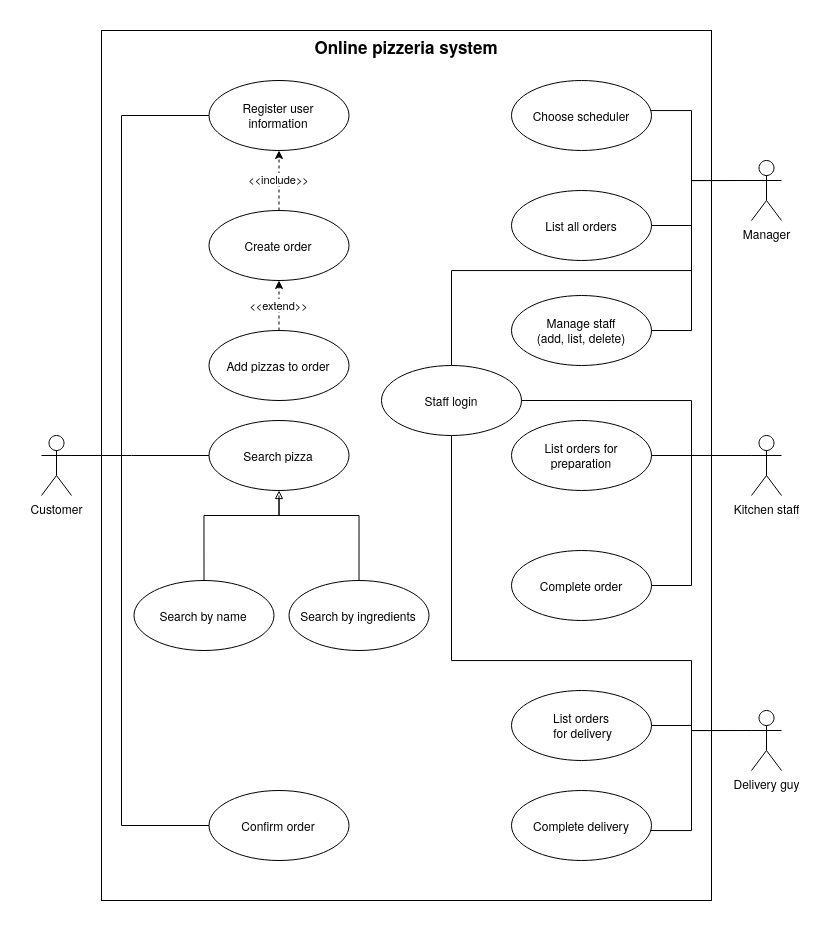

The diagram above was exported from draw.io. Its source (the exported page's mxGraphModel, read from the mxfile embedded in the PNG):
<mxGraphModel dx="1614" dy="913" grid="1" gridSize="10" guides="1" tooltips="1" connect="1" arrows="1" fold="1" page="1" pageScale="1" pageWidth="827" pageHeight="1169" math="0" shadow="0">
  <root>
    <mxCell id="0" />
    <mxCell id="1" parent="0" />
    <mxCell id="u5JNaPxbQr_qkp-q4bFp-19" value="Online pizzeria system" style="rounded=0;whiteSpace=wrap;html=1;labelBackgroundColor=none;fillColor=none;fontColor=#000000;align=center;verticalAlign=top;fontStyle=1;fontSize=17;" parent="1" vertex="1">
      <mxGeometry x="-160" y="40" width="610" height="870" as="geometry" />
    </mxCell>
    <mxCell id="fol6Z6vqzw-6PWSnB6wt-17" style="edgeStyle=orthogonalEdgeStyle;rounded=0;orthogonalLoop=1;jettySize=auto;html=1;exitX=1;exitY=0.3333333333333333;exitDx=0;exitDy=0;exitPerimeter=0;entryX=0;entryY=0.5;entryDx=0;entryDy=0;endArrow=none;endFill=0;" parent="1" source="fol6Z6vqzw-6PWSnB6wt-2" target="Oxg68kO72nzjk2YUoSc2-13" edge="1">
      <mxGeometry relative="1" as="geometry">
        <Array as="points">
          <mxPoint x="-140" y="465" />
          <mxPoint x="-140" y="125" />
        </Array>
      </mxGeometry>
    </mxCell>
    <mxCell id="fol6Z6vqzw-6PWSnB6wt-19" style="edgeStyle=orthogonalEdgeStyle;rounded=0;orthogonalLoop=1;jettySize=auto;html=1;exitX=1;exitY=0.3333333333333333;exitDx=0;exitDy=0;exitPerimeter=0;entryX=0;entryY=0.5;entryDx=0;entryDy=0;endArrow=none;endFill=0;" parent="1" source="fol6Z6vqzw-6PWSnB6wt-2" target="fol6Z6vqzw-6PWSnB6wt-10" edge="1">
      <mxGeometry relative="1" as="geometry">
        <Array as="points">
          <mxPoint x="-130" y="465" />
          <mxPoint x="-130" y="465" />
        </Array>
      </mxGeometry>
    </mxCell>
    <mxCell id="fol6Z6vqzw-6PWSnB6wt-42" style="edgeStyle=orthogonalEdgeStyle;rounded=0;orthogonalLoop=1;jettySize=auto;html=1;exitX=1;exitY=0.3333333333333333;exitDx=0;exitDy=0;exitPerimeter=0;entryX=0;entryY=0.5;entryDx=0;entryDy=0;startArrow=none;startFill=0;endArrow=none;endFill=0;" parent="1" source="fol6Z6vqzw-6PWSnB6wt-2" target="fol6Z6vqzw-6PWSnB6wt-41" edge="1">
      <mxGeometry relative="1" as="geometry">
        <Array as="points">
          <mxPoint x="-140" y="465" />
          <mxPoint x="-140" y="835" />
        </Array>
      </mxGeometry>
    </mxCell>
    <mxCell id="fol6Z6vqzw-6PWSnB6wt-2" value="Customer" style="shape=umlActor;verticalLabelPosition=bottom;labelBackgroundColor=#ffffff;verticalAlign=top;html=1;outlineConnect=0;fillColor=none;" parent="1" vertex="1">
      <mxGeometry x="-220" y="445" width="30" height="60" as="geometry" />
    </mxCell>
    <mxCell id="fol6Z6vqzw-6PWSnB6wt-3" value="Delivery guy" style="shape=umlActor;verticalLabelPosition=bottom;labelBackgroundColor=#ffffff;verticalAlign=top;html=1;outlineConnect=0;fillColor=none;" parent="1" vertex="1">
      <mxGeometry x="490" y="720" width="30" height="60" as="geometry" />
    </mxCell>
    <mxCell id="Oxg68kO72nzjk2YUoSc2-14" value="&lt;div&gt;&amp;lt;&amp;lt;include&amp;gt;&amp;gt;&lt;/div&gt;" style="edgeStyle=orthogonalEdgeStyle;rounded=0;orthogonalLoop=1;jettySize=auto;html=1;endArrow=classic;endFill=1;dashed=1;" edge="1" parent="1" source="fol6Z6vqzw-6PWSnB6wt-7" target="Oxg68kO72nzjk2YUoSc2-13">
      <mxGeometry relative="1" as="geometry" />
    </mxCell>
    <mxCell id="fol6Z6vqzw-6PWSnB6wt-7" value="Create order" style="ellipse;whiteSpace=wrap;html=1;fillColor=none;" parent="1" vertex="1">
      <mxGeometry x="-52.5" y="220" width="140" height="70" as="geometry" />
    </mxCell>
    <mxCell id="Oxg68kO72nzjk2YUoSc2-13" value="Register user&lt;br&gt;information" style="ellipse;whiteSpace=wrap;html=1;fillColor=none;" vertex="1" parent="1">
      <mxGeometry x="-52.5" y="90" width="140" height="70" as="geometry" />
    </mxCell>
    <mxCell id="Oxg68kO72nzjk2YUoSc2-17" style="edgeStyle=orthogonalEdgeStyle;rounded=0;orthogonalLoop=1;jettySize=auto;html=1;exitX=1;exitY=0.5;exitDx=0;exitDy=0;endArrow=none;endFill=0;" edge="1" parent="1" source="Oxg68kO72nzjk2YUoSc2-11">
      <mxGeometry relative="1" as="geometry">
        <mxPoint x="440" y="465" as="targetPoint" />
        <Array as="points">
          <mxPoint x="430" y="410" />
          <mxPoint x="430" y="465" />
        </Array>
      </mxGeometry>
    </mxCell>
    <mxCell id="Oxg68kO72nzjk2YUoSc2-18" style="edgeStyle=orthogonalEdgeStyle;rounded=0;orthogonalLoop=1;jettySize=auto;html=1;exitX=0.5;exitY=1;exitDx=0;exitDy=0;endArrow=none;endFill=0;" edge="1" parent="1" source="Oxg68kO72nzjk2YUoSc2-11">
      <mxGeometry relative="1" as="geometry">
        <mxPoint x="430" y="740" as="targetPoint" />
        <Array as="points">
          <mxPoint x="190" y="670" />
          <mxPoint x="430" y="670" />
        </Array>
      </mxGeometry>
    </mxCell>
    <mxCell id="Oxg68kO72nzjk2YUoSc2-19" style="edgeStyle=orthogonalEdgeStyle;rounded=0;orthogonalLoop=1;jettySize=auto;html=1;exitX=0.5;exitY=0;exitDx=0;exitDy=0;entryX=0;entryY=0.3333333333333333;entryDx=0;entryDy=0;entryPerimeter=0;endArrow=none;endFill=0;" edge="1" parent="1" source="Oxg68kO72nzjk2YUoSc2-11" target="fol6Z6vqzw-6PWSnB6wt-11">
      <mxGeometry relative="1" as="geometry">
        <Array as="points">
          <mxPoint x="190" y="280" />
          <mxPoint x="430" y="280" />
          <mxPoint x="430" y="190" />
        </Array>
      </mxGeometry>
    </mxCell>
    <mxCell id="Oxg68kO72nzjk2YUoSc2-11" value="&lt;div&gt;Staff login&lt;/div&gt;" style="ellipse;whiteSpace=wrap;html=1;fillColor=none;" vertex="1" parent="1">
      <mxGeometry x="120" y="375" width="140" height="70" as="geometry" />
    </mxCell>
    <mxCell id="fol6Z6vqzw-6PWSnB6wt-32" value="&amp;lt;&amp;lt;extend&amp;gt;&amp;gt;" style="edgeStyle=orthogonalEdgeStyle;rounded=0;orthogonalLoop=1;jettySize=auto;html=1;exitX=0.5;exitY=0;exitDx=0;exitDy=0;entryX=0.5;entryY=1;entryDx=0;entryDy=0;dashed=1;endArrow=classic;endFill=1;" parent="1" source="fol6Z6vqzw-6PWSnB6wt-9" target="fol6Z6vqzw-6PWSnB6wt-7" edge="1">
      <mxGeometry relative="1" as="geometry" />
    </mxCell>
    <mxCell id="fol6Z6vqzw-6PWSnB6wt-9" value="Add pizzas to order" style="ellipse;whiteSpace=wrap;html=1;fillColor=none;" parent="1" vertex="1">
      <mxGeometry x="-52.5" y="340" width="140" height="70" as="geometry" />
    </mxCell>
    <mxCell id="fol6Z6vqzw-6PWSnB6wt-35" value="" style="edgeStyle=orthogonalEdgeStyle;rounded=0;orthogonalLoop=1;jettySize=auto;html=1;endArrow=none;endFill=0;startArrow=block;startFill=0;" parent="1" source="fol6Z6vqzw-6PWSnB6wt-10" target="fol6Z6vqzw-6PWSnB6wt-34" edge="1">
      <mxGeometry relative="1" as="geometry">
        <Array as="points">
          <mxPoint x="17.5" y="525" />
          <mxPoint x="-57.5" y="525" />
        </Array>
      </mxGeometry>
    </mxCell>
    <mxCell id="fol6Z6vqzw-6PWSnB6wt-10" value="Search pizza" style="ellipse;whiteSpace=wrap;html=1;fillColor=none;" parent="1" vertex="1">
      <mxGeometry x="-52.5" y="430" width="140" height="70" as="geometry" />
    </mxCell>
    <mxCell id="fol6Z6vqzw-6PWSnB6wt-34" value="Search by name" style="ellipse;whiteSpace=wrap;html=1;fillColor=none;" parent="1" vertex="1">
      <mxGeometry x="-127.5" y="590" width="140" height="70" as="geometry" />
    </mxCell>
    <mxCell id="fol6Z6vqzw-6PWSnB6wt-38" style="edgeStyle=orthogonalEdgeStyle;rounded=0;orthogonalLoop=1;jettySize=auto;html=1;exitX=0.5;exitY=0;exitDx=0;exitDy=0;startArrow=none;startFill=0;endArrow=none;endFill=0;" parent="1" source="fol6Z6vqzw-6PWSnB6wt-36" edge="1">
      <mxGeometry relative="1" as="geometry">
        <mxPoint x="17.5" y="505" as="targetPoint" />
        <Array as="points">
          <mxPoint x="97.5" y="525" />
          <mxPoint x="17.5" y="525" />
        </Array>
      </mxGeometry>
    </mxCell>
    <mxCell id="fol6Z6vqzw-6PWSnB6wt-36" value="Search by ingredients" style="ellipse;whiteSpace=wrap;html=1;fillColor=none;" parent="1" vertex="1">
      <mxGeometry x="27.5" y="590" width="140" height="70" as="geometry" />
    </mxCell>
    <mxCell id="fol6Z6vqzw-6PWSnB6wt-24" style="edgeStyle=orthogonalEdgeStyle;rounded=0;orthogonalLoop=1;jettySize=auto;html=1;exitX=0;exitY=0.3333333333333333;exitDx=0;exitDy=0;exitPerimeter=0;endArrow=none;endFill=0;" parent="1" source="fol6Z6vqzw-6PWSnB6wt-11" target="fol6Z6vqzw-6PWSnB6wt-12" edge="1">
      <mxGeometry relative="1" as="geometry">
        <Array as="points">
          <mxPoint x="430" y="190" />
          <mxPoint x="430" y="120" />
        </Array>
      </mxGeometry>
    </mxCell>
    <mxCell id="u5JNaPxbQr_qkp-q4bFp-20" value="" style="edgeStyle=orthogonalEdgeStyle;rounded=0;orthogonalLoop=1;jettySize=auto;html=1;endArrow=none;endFill=0;fontSize=17;fontColor=#000000;entryX=1;entryY=0.5;entryDx=0;entryDy=0;exitX=0;exitY=0.3333333333333333;exitDx=0;exitDy=0;exitPerimeter=0;" parent="1" target="u5JNaPxbQr_qkp-q4bFp-10" edge="1" source="fol6Z6vqzw-6PWSnB6wt-11">
      <mxGeometry relative="1" as="geometry">
        <mxPoint x="490" y="120" as="sourcePoint" />
        <Array as="points">
          <mxPoint x="430" y="190" />
          <mxPoint x="430" y="235" />
        </Array>
      </mxGeometry>
    </mxCell>
    <mxCell id="fol6Z6vqzw-6PWSnB6wt-11" value="Manager" style="shape=umlActor;verticalLabelPosition=bottom;labelBackgroundColor=#ffffff;verticalAlign=top;html=1;fillColor=none;" parent="1" vertex="1">
      <mxGeometry x="490" y="170" width="30" height="60" as="geometry" />
    </mxCell>
    <mxCell id="fol6Z6vqzw-6PWSnB6wt-12" value="Choose scheduler" style="ellipse;whiteSpace=wrap;html=1;fillColor=none;" parent="1" vertex="1">
      <mxGeometry x="250" y="90" width="140" height="70" as="geometry" />
    </mxCell>
    <mxCell id="Oxg68kO72nzjk2YUoSc2-6" value="" style="edgeStyle=orthogonalEdgeStyle;rounded=0;orthogonalLoop=1;jettySize=auto;html=1;endArrow=none;endFill=0;exitX=0;exitY=0.3333333333333333;exitDx=0;exitDy=0;exitPerimeter=0;" edge="1" parent="1" source="fol6Z6vqzw-6PWSnB6wt-3" target="Oxg68kO72nzjk2YUoSc2-5">
      <mxGeometry relative="1" as="geometry">
        <mxPoint x="430" y="735" as="sourcePoint" />
        <Array as="points">
          <mxPoint x="430" y="740" />
          <mxPoint x="430" y="840" />
        </Array>
      </mxGeometry>
    </mxCell>
    <mxCell id="Oxg68kO72nzjk2YUoSc2-5" value="&lt;div&gt;Complete delivery&lt;/div&gt;" style="ellipse;whiteSpace=wrap;html=1;fillColor=none;" vertex="1" parent="1">
      <mxGeometry x="250" y="800" width="140" height="70" as="geometry" />
    </mxCell>
    <mxCell id="fol6Z6vqzw-6PWSnB6wt-49" style="edgeStyle=orthogonalEdgeStyle;rounded=0;orthogonalLoop=1;jettySize=auto;html=1;exitX=0;exitY=0.3333333333333333;exitDx=0;exitDy=0;exitPerimeter=0;entryX=1;entryY=0.5;entryDx=0;entryDy=0;startArrow=none;startFill=0;endArrow=none;endFill=0;" parent="1" source="fol6Z6vqzw-6PWSnB6wt-15" target="fol6Z6vqzw-6PWSnB6wt-48" edge="1">
      <mxGeometry relative="1" as="geometry">
        <Array as="points">
          <mxPoint x="430" y="465" />
          <mxPoint x="430" y="595" />
        </Array>
      </mxGeometry>
    </mxCell>
    <mxCell id="fol6Z6vqzw-6PWSnB6wt-15" value="Kitchen staff" style="shape=umlActor;verticalLabelPosition=bottom;labelBackgroundColor=#ffffff;verticalAlign=top;html=1;fillColor=none;" parent="1" vertex="1">
      <mxGeometry x="490" y="445" width="30" height="60" as="geometry" />
    </mxCell>
    <mxCell id="fol6Z6vqzw-6PWSnB6wt-41" value="Confirm order" style="ellipse;whiteSpace=wrap;html=1;fillColor=none;" parent="1" vertex="1">
      <mxGeometry x="-52.5" y="800" width="140" height="70" as="geometry" />
    </mxCell>
    <mxCell id="fol6Z6vqzw-6PWSnB6wt-48" value="Complete order" style="ellipse;whiteSpace=wrap;html=1;fillColor=none;" parent="1" vertex="1">
      <mxGeometry x="250" y="560" width="140" height="70" as="geometry" />
    </mxCell>
    <mxCell id="Oxg68kO72nzjk2YUoSc2-3" value="" style="edgeStyle=orthogonalEdgeStyle;rounded=0;orthogonalLoop=1;jettySize=auto;html=1;endArrow=none;endFill=0;entryX=0;entryY=0.3333333333333333;entryDx=0;entryDy=0;entryPerimeter=0;" edge="1" parent="1" source="u5JNaPxbQr_qkp-q4bFp-3" target="fol6Z6vqzw-6PWSnB6wt-3">
      <mxGeometry relative="1" as="geometry">
        <mxPoint x="430" y="740" as="targetPoint" />
        <Array as="points">
          <mxPoint x="430" y="735" />
          <mxPoint x="430" y="740" />
        </Array>
      </mxGeometry>
    </mxCell>
    <mxCell id="u5JNaPxbQr_qkp-q4bFp-3" value="&lt;div&gt;List orders&lt;/div&gt;&lt;div&gt;&amp;nbsp;for delivery&lt;/div&gt;" style="ellipse;whiteSpace=wrap;html=1;fillColor=none;" parent="1" vertex="1">
      <mxGeometry x="250" y="700" width="140" height="70" as="geometry" />
    </mxCell>
    <mxCell id="u5JNaPxbQr_qkp-q4bFp-13" value="" style="edgeStyle=orthogonalEdgeStyle;rounded=0;orthogonalLoop=1;jettySize=auto;html=1;endArrow=none;endFill=0;entryX=0;entryY=0.3333333333333333;entryDx=0;entryDy=0;entryPerimeter=0;" parent="1" source="u5JNaPxbQr_qkp-q4bFp-8" target="fol6Z6vqzw-6PWSnB6wt-15" edge="1">
      <mxGeometry relative="1" as="geometry">
        <mxPoint x="480" y="340" as="targetPoint" />
        <Array as="points">
          <mxPoint x="390" y="465" />
          <mxPoint x="390" y="465" />
        </Array>
      </mxGeometry>
    </mxCell>
    <mxCell id="u5JNaPxbQr_qkp-q4bFp-8" value="&lt;div&gt;List orders for&lt;br&gt; preparation&lt;/div&gt;" style="ellipse;whiteSpace=wrap;html=1;fillColor=none;" parent="1" vertex="1">
      <mxGeometry x="250" y="430" width="140" height="70" as="geometry" />
    </mxCell>
    <mxCell id="u5JNaPxbQr_qkp-q4bFp-10" value="&lt;div&gt;List all orders&lt;/div&gt;" style="ellipse;whiteSpace=wrap;html=1;fillColor=none;" parent="1" vertex="1">
      <mxGeometry x="250" y="200" width="140" height="70" as="geometry" />
    </mxCell>
    <mxCell id="Oxg68kO72nzjk2YUoSc2-28" style="edgeStyle=orthogonalEdgeStyle;rounded=0;orthogonalLoop=1;jettySize=auto;html=1;exitX=1;exitY=0.5;exitDx=0;exitDy=0;endArrow=none;endFill=0;" edge="1" parent="1" source="Oxg68kO72nzjk2YUoSc2-26">
      <mxGeometry relative="1" as="geometry">
        <mxPoint x="430" y="250" as="targetPoint" />
      </mxGeometry>
    </mxCell>
    <mxCell id="Oxg68kO72nzjk2YUoSc2-26" value="Manage staff&lt;br&gt;(add, list, delete)" style="ellipse;whiteSpace=wrap;html=1;fillColor=none;" vertex="1" parent="1">
      <mxGeometry x="250" y="305" width="140" height="70" as="geometry" />
    </mxCell>
  </root>
</mxGraphModel>